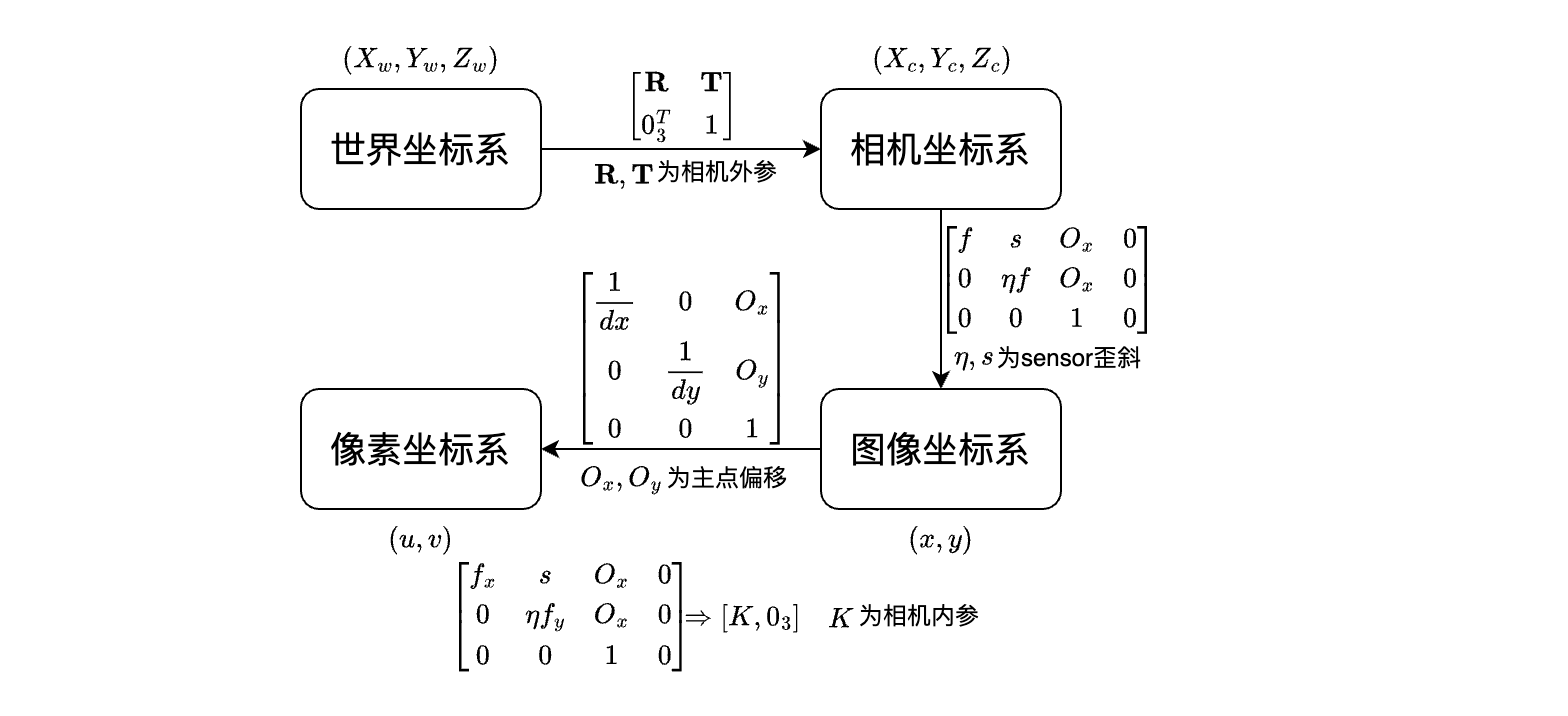

The diagram above was exported from draw.io. Its source (the exported page's mxGraphModel, read from the mxfile embedded in the PNG):
<mxGraphModel dx="1642" dy="558" grid="1" gridSize="10" guides="1" tooltips="1" connect="1" arrows="1" fold="1" page="1" pageScale="1" pageWidth="827" pageHeight="1169" math="1" shadow="0">
  <root>
    <mxCell id="0" />
    <mxCell id="1" parent="0" />
    <mxCell id="fCSUh-Gp5CDtJrI7AmsD-1" value="像素坐标系" style="rounded=1;whiteSpace=wrap;html=1;fontSize=18;" vertex="1" parent="1">
      <mxGeometry x="40" y="340" width="120" height="60" as="geometry" />
    </mxCell>
    <mxCell id="fCSUh-Gp5CDtJrI7AmsD-14" style="edgeStyle=orthogonalEdgeStyle;rounded=0;orthogonalLoop=1;jettySize=auto;html=1;exitX=0;exitY=0.5;exitDx=0;exitDy=0;entryX=1;entryY=0.5;entryDx=0;entryDy=0;" edge="1" parent="1" source="fCSUh-Gp5CDtJrI7AmsD-2" target="fCSUh-Gp5CDtJrI7AmsD-1">
      <mxGeometry relative="1" as="geometry" />
    </mxCell>
    <mxCell id="fCSUh-Gp5CDtJrI7AmsD-2" value="图像坐标系" style="rounded=1;whiteSpace=wrap;html=1;fontSize=18;" vertex="1" parent="1">
      <mxGeometry x="300" y="340" width="120" height="60" as="geometry" />
    </mxCell>
    <mxCell id="fCSUh-Gp5CDtJrI7AmsD-20" style="edgeStyle=orthogonalEdgeStyle;rounded=0;orthogonalLoop=1;jettySize=auto;html=1;exitX=0.5;exitY=1;exitDx=0;exitDy=0;entryX=0.5;entryY=0;entryDx=0;entryDy=0;" edge="1" parent="1" source="fCSUh-Gp5CDtJrI7AmsD-3" target="fCSUh-Gp5CDtJrI7AmsD-2">
      <mxGeometry relative="1" as="geometry">
        <mxPoint x="359.8888888888889" y="320" as="targetPoint" />
      </mxGeometry>
    </mxCell>
    <mxCell id="fCSUh-Gp5CDtJrI7AmsD-3" value="相机坐标系" style="rounded=1;whiteSpace=wrap;html=1;fontSize=18;" vertex="1" parent="1">
      <mxGeometry x="300" y="190" width="120" height="60" as="geometry" />
    </mxCell>
    <mxCell id="fCSUh-Gp5CDtJrI7AmsD-13" style="edgeStyle=orthogonalEdgeStyle;rounded=0;orthogonalLoop=1;jettySize=auto;html=1;exitX=1;exitY=0.5;exitDx=0;exitDy=0;entryX=0;entryY=0.5;entryDx=0;entryDy=0;" edge="1" parent="1" source="fCSUh-Gp5CDtJrI7AmsD-4" target="fCSUh-Gp5CDtJrI7AmsD-3">
      <mxGeometry relative="1" as="geometry" />
    </mxCell>
    <mxCell id="fCSUh-Gp5CDtJrI7AmsD-4" value="世界坐标系" style="rounded=1;whiteSpace=wrap;html=1;fontSize=18;" vertex="1" parent="1">
      <mxGeometry x="40" y="190" width="120" height="60" as="geometry" />
    </mxCell>
    <mxCell id="fCSUh-Gp5CDtJrI7AmsD-9" value="$$ \begin{bmatrix} \mathbf{R} &amp;amp; \mathbf{T} \\ 0_3^T &amp;amp; 1 \end{bmatrix} $$" style="text;html=1;align=center;verticalAlign=middle;resizable=0;points=[];autosize=1;strokeColor=none;fillColor=none;" vertex="1" parent="1">
      <mxGeometry x="25" y="184" width="410" height="30" as="geometry" />
    </mxCell>
    <mxCell id="fCSUh-Gp5CDtJrI7AmsD-11" value="$$ \begin{bmatrix} \displaystyle \frac{1}{dx} &amp;amp; 0 &amp;amp; O_x \\ 0 &amp;amp; \displaystyle \frac{1}{dy} &amp;amp; O_y \\ 0 &amp;amp; 0 &amp;amp; 1 \end{bmatrix} $$" style="text;html=1;align=center;verticalAlign=middle;resizable=0;points=[];autosize=1;strokeColor=none;fillColor=none;" vertex="1" parent="1">
      <mxGeometry x="-100" y="310" width="660" height="30" as="geometry" />
    </mxCell>
    <mxCell id="fCSUh-Gp5CDtJrI7AmsD-17" value="" style="group" vertex="1" connectable="0" parent="1">
      <mxGeometry x="150" y="370" width="140" height="30" as="geometry" />
    </mxCell>
    <mxCell id="fCSUh-Gp5CDtJrI7AmsD-15" value="$$O_x, O_y$$" style="text;html=1;align=center;verticalAlign=middle;resizable=0;points=[];autosize=1;strokeColor=none;fillColor=none;" vertex="1" parent="fCSUh-Gp5CDtJrI7AmsD-17">
      <mxGeometry width="100" height="30" as="geometry" />
    </mxCell>
    <mxCell id="fCSUh-Gp5CDtJrI7AmsD-16" value="为主点偏移" style="text;html=1;align=center;verticalAlign=middle;resizable=0;points=[];autosize=1;strokeColor=none;fillColor=none;" vertex="1" parent="fCSUh-Gp5CDtJrI7AmsD-17">
      <mxGeometry x="63" width="80" height="30" as="geometry" />
    </mxCell>
    <mxCell id="fCSUh-Gp5CDtJrI7AmsD-18" value="$$ \begin{bmatrix} f &amp;amp; s &amp;amp; O_x &amp;amp; 0 \\ 0 &amp;amp; \eta f &amp;amp; O_x &amp;amp; 0 \\ 0 &amp;amp; 0 &amp;amp; 1 &amp;amp; 0 \end{bmatrix} $$" style="text;html=1;align=center;verticalAlign=middle;resizable=0;points=[];autosize=1;strokeColor=none;fillColor=none;" vertex="1" parent="1">
      <mxGeometry x="163" y="270" width="500" height="30" as="geometry" />
    </mxCell>
    <mxCell id="fCSUh-Gp5CDtJrI7AmsD-23" value="" style="group" vertex="1" connectable="0" parent="1">
      <mxGeometry x="341" y="309" width="127" height="31" as="geometry" />
    </mxCell>
    <mxCell id="fCSUh-Gp5CDtJrI7AmsD-21" value="$$\eta, s$$" style="text;html=1;align=center;verticalAlign=middle;resizable=0;points=[];autosize=1;strokeColor=none;fillColor=none;" vertex="1" parent="fCSUh-Gp5CDtJrI7AmsD-23">
      <mxGeometry x="-5" width="80" height="30" as="geometry" />
    </mxCell>
    <mxCell id="fCSUh-Gp5CDtJrI7AmsD-22" value="为sensor歪斜" style="text;html=1;align=center;verticalAlign=middle;resizable=0;points=[];autosize=1;strokeColor=none;fillColor=none;" vertex="1" parent="fCSUh-Gp5CDtJrI7AmsD-23">
      <mxGeometry x="33" y="1" width="100" height="30" as="geometry" />
    </mxCell>
    <mxCell id="fCSUh-Gp5CDtJrI7AmsD-30" value="" style="group" vertex="1" connectable="0" parent="1">
      <mxGeometry x="116" y="217" width="172" height="31" as="geometry" />
    </mxCell>
    <mxCell id="fCSUh-Gp5CDtJrI7AmsD-28" value="$$\mathbf{R}, \mathbf{T}$$" style="text;html=1;align=center;verticalAlign=middle;resizable=0;points=[];autosize=1;strokeColor=none;fillColor=none;" vertex="1" parent="fCSUh-Gp5CDtJrI7AmsD-30">
      <mxGeometry y="1" width="170" height="30" as="geometry" />
    </mxCell>
    <mxCell id="fCSUh-Gp5CDtJrI7AmsD-29" value="为相机外参" style="text;html=1;align=center;verticalAlign=middle;resizable=0;points=[];autosize=1;strokeColor=none;fillColor=none;" vertex="1" parent="fCSUh-Gp5CDtJrI7AmsD-30">
      <mxGeometry x="92" width="80" height="30" as="geometry" />
    </mxCell>
    <mxCell id="fCSUh-Gp5CDtJrI7AmsD-32" value="$$(X_w, Y_w, Z_w)$$" style="text;html=1;align=center;verticalAlign=middle;resizable=0;points=[];autosize=1;strokeColor=none;fillColor=none;" vertex="1" parent="1">
      <mxGeometry x="30" y="160" width="140" height="30" as="geometry" />
    </mxCell>
    <mxCell id="fCSUh-Gp5CDtJrI7AmsD-33" value="$$(X_c, Y_c, Z_c)$$" style="text;html=1;align=center;verticalAlign=middle;resizable=0;points=[];autosize=1;strokeColor=none;fillColor=none;" vertex="1" parent="1">
      <mxGeometry x="295" y="160" width="130" height="30" as="geometry" />
    </mxCell>
    <mxCell id="fCSUh-Gp5CDtJrI7AmsD-34" value="$$(x, y)$$" style="text;html=1;align=center;verticalAlign=middle;resizable=0;points=[];autosize=1;strokeColor=none;fillColor=none;" vertex="1" parent="1">
      <mxGeometry x="320" y="400" width="80" height="30" as="geometry" />
    </mxCell>
    <mxCell id="fCSUh-Gp5CDtJrI7AmsD-35" value="$$(u, v)$$" style="text;html=1;align=center;verticalAlign=middle;resizable=0;points=[];autosize=1;strokeColor=none;fillColor=none;" vertex="1" parent="1">
      <mxGeometry x="60" y="400" width="80" height="30" as="geometry" />
    </mxCell>
    <mxCell id="fCSUh-Gp5CDtJrI7AmsD-36" value="" style="group" vertex="1" connectable="0" parent="1">
      <mxGeometry x="-90" y="439" width="530" height="31" as="geometry" />
    </mxCell>
    <mxCell id="fCSUh-Gp5CDtJrI7AmsD-31" value="$$ \begin{bmatrix} f_x &amp;amp; s &amp;amp; O_x &amp;amp; 0 \\ 0 &amp;amp; \eta f_y &amp;amp; O_x &amp;amp; 0 \\ 0 &amp;amp; 0 &amp;amp; 1 &amp;amp; 0 \end{bmatrix} $$" style="text;html=1;align=center;verticalAlign=middle;resizable=0;points=[];autosize=1;strokeColor=none;fillColor=none;" vertex="1" parent="fCSUh-Gp5CDtJrI7AmsD-36">
      <mxGeometry width="530" height="30" as="geometry" />
    </mxCell>
    <mxCell id="fCSUh-Gp5CDtJrI7AmsD-24" value="$$\Rightarrow [K, 0_3]$$" style="text;html=1;align=center;verticalAlign=middle;resizable=0;points=[];autosize=1;strokeColor=none;fillColor=none;" vertex="1" parent="fCSUh-Gp5CDtJrI7AmsD-36">
      <mxGeometry x="271" width="160" height="30" as="geometry" />
    </mxCell>
    <mxCell id="fCSUh-Gp5CDtJrI7AmsD-27" value="" style="group" vertex="1" connectable="0" parent="fCSUh-Gp5CDtJrI7AmsD-36">
      <mxGeometry x="370" width="125" height="31" as="geometry" />
    </mxCell>
    <mxCell id="fCSUh-Gp5CDtJrI7AmsD-25" value="$$K$$" style="text;html=1;align=center;verticalAlign=middle;resizable=0;points=[];autosize=1;strokeColor=none;fillColor=none;" vertex="1" parent="fCSUh-Gp5CDtJrI7AmsD-27">
      <mxGeometry y="1" width="60" height="30" as="geometry" />
    </mxCell>
    <mxCell id="fCSUh-Gp5CDtJrI7AmsD-26" value="为相机内参" style="text;html=1;align=center;verticalAlign=middle;resizable=0;points=[];autosize=1;strokeColor=none;fillColor=none;" vertex="1" parent="fCSUh-Gp5CDtJrI7AmsD-27">
      <mxGeometry x="29" width="80" height="30" as="geometry" />
    </mxCell>
  </root>
</mxGraphModel>